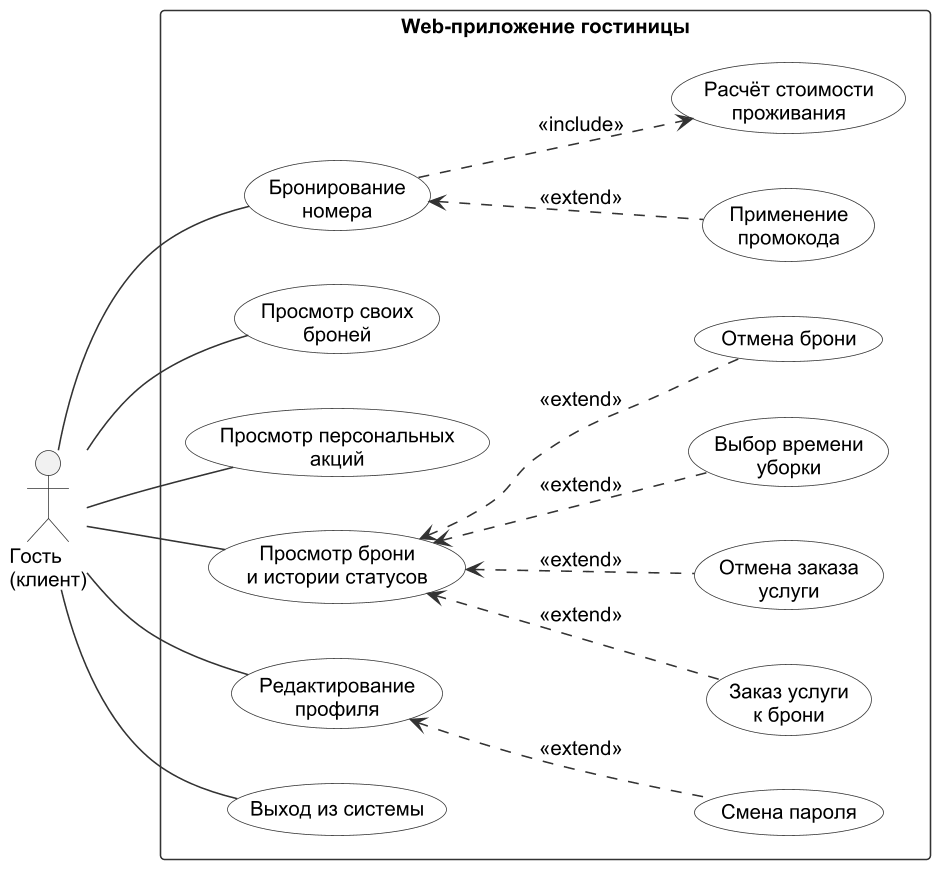

The diagram above was rendered by PlantUML. Its source (embedded in the PNG):
@startuml
!include _style.iuml
left to right direction
actor "Гость\n(клиент)" as G
rectangle "Web-приложение гостиницы" {
  usecase "Бронирование\nномера" as UC1
  usecase "Расчёт стоимости\nпроживания" as UC1a
  usecase "Применение\nпромокода" as UC1b
  usecase "Просмотр своих\nброней" as UC2
  usecase "Просмотр персональных\nакций" as UC8
  usecase "Просмотр брони\nи истории статусов" as UC3
  usecase "Отмена брони" as UC4
  usecase "Заказ услуги\nк брони" as UC5
  usecase "Отмена заказа\nуслуги" as UC6
  usecase "Выбор времени\nуборки" as UC7
  usecase "Редактирование\nпрофиля" as UC9
  usecase "Смена пароля" as UC10
  usecase "Выход из системы" as UC11
}
G -- UC1
G -- UC2
G -- UC3
G -- UC8
G -- UC9
G -- UC11
UC1 ..> UC1a : <<include>>
UC1 <.. UC1b : <<extend>>
UC3 <.. UC4 : <<extend>>
UC3 <.. UC5 : <<extend>>
UC3 <.. UC6 : <<extend>>
UC3 <.. UC7 : <<extend>>
UC9 <.. UC10 : <<extend>>
@enduml